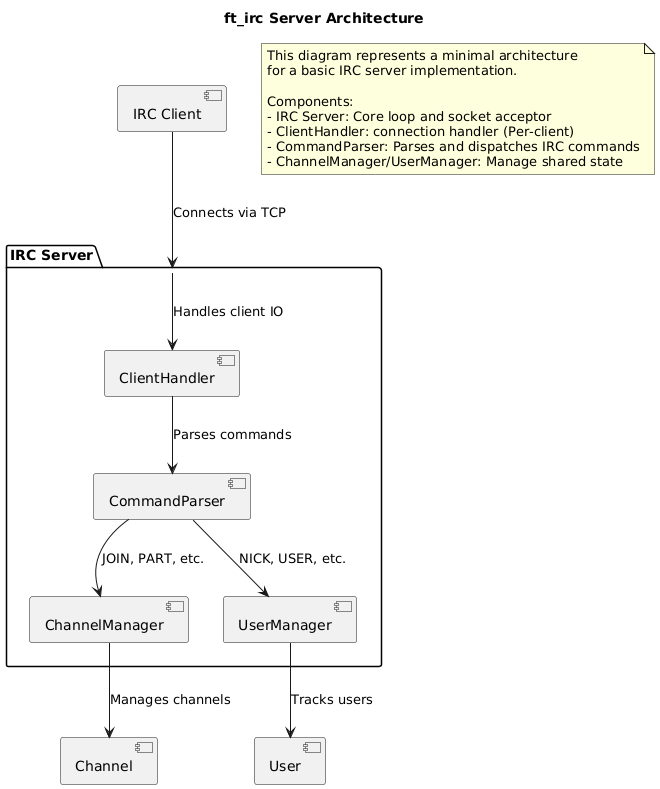

The diagram above was rendered by PlantUML. Its source (embedded in the PNG):
@startuml
title ft_irc Server Architecture

[IRC Client] --> [IRC Server] : Connects via TCP

package "IRC Server" {
  
  [IRC Server] --> [ClientHandler] : Handles client IO

  [ClientHandler] --> [CommandParser] : Parses commands

  [CommandParser] --> [ChannelManager] : JOIN, PART, etc.
  [CommandParser] --> [UserManager] : NICK, USER, etc.
}

[ChannelManager] --> [Channel] : Manages channels

[UserManager] --> [User] : Tracks users

note as N1
  This diagram represents a minimal architecture
  for a basic IRC server implementation.
  
  Components:
  - IRC Server: Core loop and socket acceptor
  - ClientHandler: connection handler (Per-client)
  - CommandParser: Parses and dispatches IRC commands
  - ChannelManager/UserManager: Manage shared state
end note
@enduml